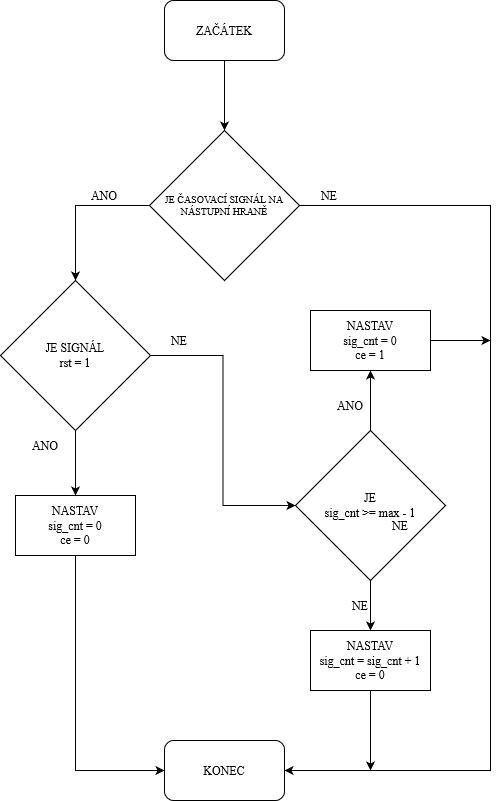

The diagram above was exported from draw.io. Its source (the exported page's mxGraphModel, read from the mxfile embedded in the PNG):
<mxGraphModel dx="1434" dy="1951" grid="1" gridSize="10" guides="1" tooltips="1" connect="1" arrows="1" fold="1" page="1" pageScale="1" pageWidth="827" pageHeight="1169" math="0" shadow="0">
  <root>
    <mxCell id="0" />
    <mxCell id="1" parent="0" />
    <mxCell id="pAARM0qMBvRFl_F6w0mZ-36" style="edgeStyle=orthogonalEdgeStyle;rounded=0;orthogonalLoop=1;jettySize=auto;html=1;exitX=0.5;exitY=1;exitDx=0;exitDy=0;entryX=0.5;entryY=0;entryDx=0;entryDy=0;" edge="1" parent="1" source="9y2htWkutK3-lToxXLCM-2" target="pAARM0qMBvRFl_F6w0mZ-11">
      <mxGeometry relative="1" as="geometry" />
    </mxCell>
    <mxCell id="9y2htWkutK3-lToxXLCM-2" value="ZAČÁTEK" style="rounded=1;whiteSpace=wrap;html=1;fontFamily=Times New Roman;" parent="1" vertex="1">
      <mxGeometry x="354" y="-140" width="120" height="60" as="geometry" />
    </mxCell>
    <mxCell id="pAARM0qMBvRFl_F6w0mZ-32" style="edgeStyle=orthogonalEdgeStyle;rounded=0;orthogonalLoop=1;jettySize=auto;html=1;exitX=0.5;exitY=1;exitDx=0;exitDy=0;entryX=0;entryY=0.5;entryDx=0;entryDy=0;" edge="1" parent="1" source="9y2htWkutK3-lToxXLCM-16" target="9y2htWkutK3-lToxXLCM-35">
      <mxGeometry relative="1" as="geometry" />
    </mxCell>
    <mxCell id="9y2htWkutK3-lToxXLCM-16" value="&lt;div&gt;NASTAV&lt;/div&gt;&lt;div&gt;sig_cnt = 0&lt;/div&gt;&lt;div&gt;ce = 0&lt;br&gt;&lt;/div&gt;" style="rounded=0;whiteSpace=wrap;html=1;fontFamily=Times New Roman;" parent="1" vertex="1">
      <mxGeometry x="205" y="355" width="120" height="60" as="geometry" />
    </mxCell>
    <mxCell id="pAARM0qMBvRFl_F6w0mZ-40" style="edgeStyle=orthogonalEdgeStyle;rounded=0;orthogonalLoop=1;jettySize=auto;html=1;" edge="1" parent="1" source="9y2htWkutK3-lToxXLCM-17">
      <mxGeometry relative="1" as="geometry">
        <mxPoint x="560" y="630" as="targetPoint" />
      </mxGeometry>
    </mxCell>
    <mxCell id="9y2htWkutK3-lToxXLCM-17" value="&lt;div&gt;NASTAV&lt;/div&gt;&lt;div&gt;sig_cnt = sig_cnt + 1&lt;/div&gt;&lt;div&gt;ce = 0&lt;br&gt;&lt;/div&gt;" style="rounded=0;whiteSpace=wrap;html=1;fontFamily=Times New Roman;" parent="1" vertex="1">
      <mxGeometry x="500" y="490" width="120" height="60" as="geometry" />
    </mxCell>
    <mxCell id="9y2htWkutK3-lToxXLCM-31" value="ANO" style="text;html=1;strokeColor=none;fillColor=none;align=center;verticalAlign=middle;whiteSpace=wrap;rounded=0;fontFamily=Times New Roman;" parent="1" vertex="1">
      <mxGeometry x="264" y="40" width="60" height="30" as="geometry" />
    </mxCell>
    <mxCell id="9y2htWkutK3-lToxXLCM-35" value="KONEC" style="rounded=1;whiteSpace=wrap;html=1;fontFamily=Times New Roman;" parent="1" vertex="1">
      <mxGeometry x="354" y="600" width="120" height="60" as="geometry" />
    </mxCell>
    <mxCell id="pAARM0qMBvRFl_F6w0mZ-35" style="edgeStyle=orthogonalEdgeStyle;rounded=0;orthogonalLoop=1;jettySize=auto;html=1;exitX=0;exitY=0.5;exitDx=0;exitDy=0;entryX=0.5;entryY=0;entryDx=0;entryDy=0;" edge="1" parent="1" source="pAARM0qMBvRFl_F6w0mZ-11" target="pAARM0qMBvRFl_F6w0mZ-13">
      <mxGeometry relative="1" as="geometry" />
    </mxCell>
    <mxCell id="pAARM0qMBvRFl_F6w0mZ-39" style="edgeStyle=orthogonalEdgeStyle;rounded=0;orthogonalLoop=1;jettySize=auto;html=1;exitX=1;exitY=0.5;exitDx=0;exitDy=0;entryX=1;entryY=0.5;entryDx=0;entryDy=0;" edge="1" parent="1" source="pAARM0qMBvRFl_F6w0mZ-11" target="9y2htWkutK3-lToxXLCM-35">
      <mxGeometry relative="1" as="geometry">
        <Array as="points">
          <mxPoint x="680" y="65" />
          <mxPoint x="680" y="630" />
        </Array>
      </mxGeometry>
    </mxCell>
    <mxCell id="pAARM0qMBvRFl_F6w0mZ-11" value="JE ČASOVACÍ SIGNÁL NA NÁSTUPNÍ HRANĚ" style="rhombus;whiteSpace=wrap;html=1;align=center;fontFamily=Times New Roman;fontSize=10;" vertex="1" parent="1">
      <mxGeometry x="339" y="-10" width="150" height="150" as="geometry" />
    </mxCell>
    <mxCell id="pAARM0qMBvRFl_F6w0mZ-17" style="edgeStyle=orthogonalEdgeStyle;rounded=0;orthogonalLoop=1;jettySize=auto;html=1;exitX=0.5;exitY=1;exitDx=0;exitDy=0;entryX=0.5;entryY=0;entryDx=0;entryDy=0;" edge="1" parent="1" source="pAARM0qMBvRFl_F6w0mZ-13" target="9y2htWkutK3-lToxXLCM-16">
      <mxGeometry relative="1" as="geometry" />
    </mxCell>
    <mxCell id="pAARM0qMBvRFl_F6w0mZ-19" style="edgeStyle=orthogonalEdgeStyle;rounded=0;orthogonalLoop=1;jettySize=auto;html=1;exitX=1;exitY=0.5;exitDx=0;exitDy=0;entryX=0;entryY=0.5;entryDx=0;entryDy=0;" edge="1" parent="1" source="pAARM0qMBvRFl_F6w0mZ-13" target="pAARM0qMBvRFl_F6w0mZ-16">
      <mxGeometry relative="1" as="geometry" />
    </mxCell>
    <mxCell id="pAARM0qMBvRFl_F6w0mZ-13" value="&lt;div&gt;JE SIGNÁL&lt;/div&gt;&lt;div&gt;rst = 1&lt;br&gt;&lt;/div&gt;" style="rhombus;whiteSpace=wrap;html=1;align=center;fontFamily=Times New Roman;" vertex="1" parent="1">
      <mxGeometry x="190" y="140" width="150" height="150" as="geometry" />
    </mxCell>
    <mxCell id="pAARM0qMBvRFl_F6w0mZ-23" style="edgeStyle=orthogonalEdgeStyle;rounded=0;orthogonalLoop=1;jettySize=auto;html=1;exitX=0.5;exitY=0;exitDx=0;exitDy=0;entryX=0.5;entryY=1;entryDx=0;entryDy=0;" edge="1" parent="1" source="pAARM0qMBvRFl_F6w0mZ-16" target="pAARM0qMBvRFl_F6w0mZ-22">
      <mxGeometry relative="1" as="geometry" />
    </mxCell>
    <mxCell id="pAARM0qMBvRFl_F6w0mZ-37" style="edgeStyle=orthogonalEdgeStyle;rounded=0;orthogonalLoop=1;jettySize=auto;html=1;exitX=0.5;exitY=1;exitDx=0;exitDy=0;entryX=0.5;entryY=0;entryDx=0;entryDy=0;" edge="1" parent="1" source="pAARM0qMBvRFl_F6w0mZ-16" target="9y2htWkutK3-lToxXLCM-17">
      <mxGeometry relative="1" as="geometry" />
    </mxCell>
    <mxCell id="pAARM0qMBvRFl_F6w0mZ-16" value="&lt;div&gt;JE&lt;/div&gt;&lt;div&gt;sig_cnt &amp;gt;= max - 1&lt;br&gt;&lt;/div&gt;" style="rhombus;whiteSpace=wrap;html=1;align=center;fontFamily=Times New Roman;" vertex="1" parent="1">
      <mxGeometry x="485" y="290" width="150" height="150" as="geometry" />
    </mxCell>
    <mxCell id="pAARM0qMBvRFl_F6w0mZ-18" value="ANO" style="text;html=1;strokeColor=none;fillColor=none;align=center;verticalAlign=middle;whiteSpace=wrap;rounded=0;fontFamily=Times New Roman;" vertex="1" parent="1">
      <mxGeometry x="205" y="290" width="60" height="30" as="geometry" />
    </mxCell>
    <mxCell id="pAARM0qMBvRFl_F6w0mZ-20" value="NE" style="text;html=1;strokeColor=none;fillColor=none;align=center;verticalAlign=middle;whiteSpace=wrap;rounded=0;fontFamily=Times New Roman;" vertex="1" parent="1">
      <mxGeometry x="339" y="185" width="60" height="30" as="geometry" />
    </mxCell>
    <mxCell id="pAARM0qMBvRFl_F6w0mZ-41" style="edgeStyle=orthogonalEdgeStyle;rounded=0;orthogonalLoop=1;jettySize=auto;html=1;exitX=1;exitY=0.5;exitDx=0;exitDy=0;" edge="1" parent="1" source="pAARM0qMBvRFl_F6w0mZ-22">
      <mxGeometry relative="1" as="geometry">
        <mxPoint x="680" y="200" as="targetPoint" />
      </mxGeometry>
    </mxCell>
    <mxCell id="pAARM0qMBvRFl_F6w0mZ-22" value="&lt;div&gt;NASTAV&lt;/div&gt;&lt;div&gt;sig_cnt = 0&lt;/div&gt;&lt;div&gt;ce = 1&lt;br&gt;&lt;/div&gt;" style="rounded=0;whiteSpace=wrap;html=1;fontFamily=Times New Roman;" vertex="1" parent="1">
      <mxGeometry x="500" y="170" width="120" height="60" as="geometry" />
    </mxCell>
    <mxCell id="pAARM0qMBvRFl_F6w0mZ-24" value="ANO" style="text;html=1;strokeColor=none;fillColor=none;align=center;verticalAlign=middle;whiteSpace=wrap;rounded=0;fontFamily=Times New Roman;" vertex="1" parent="1">
      <mxGeometry x="510" y="250" width="60" height="30" as="geometry" />
    </mxCell>
    <mxCell id="pAARM0qMBvRFl_F6w0mZ-26" value="NE" style="text;html=1;strokeColor=none;fillColor=none;align=center;verticalAlign=middle;whiteSpace=wrap;rounded=0;fontFamily=Times New Roman;" vertex="1" parent="1">
      <mxGeometry x="560" y="370" width="60" height="30" as="geometry" />
    </mxCell>
    <mxCell id="pAARM0qMBvRFl_F6w0mZ-33" value="NE" style="text;html=1;strokeColor=none;fillColor=none;align=center;verticalAlign=middle;whiteSpace=wrap;rounded=0;fontFamily=Times New Roman;" vertex="1" parent="1">
      <mxGeometry x="489" y="40" width="60" height="30" as="geometry" />
    </mxCell>
    <mxCell id="pAARM0qMBvRFl_F6w0mZ-38" value="NE" style="text;html=1;strokeColor=none;fillColor=none;align=center;verticalAlign=middle;whiteSpace=wrap;rounded=0;fontFamily=Times New Roman;" vertex="1" parent="1">
      <mxGeometry x="520" y="450" width="60" height="30" as="geometry" />
    </mxCell>
  </root>
</mxGraphModel>